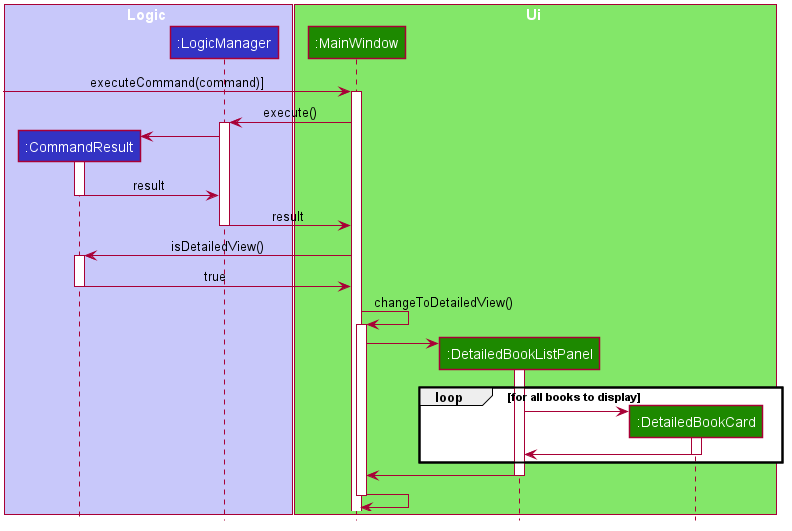

The diagram above was rendered by PlantUML. Its source (embedded in the PNG):
@startuml








skinparam BackgroundColor #FFFFFFF

skinparam Shadowing false

skinparam Class {
    FontColor #FFFFFF
    BorderThickness 1
    BorderColor #FFFFFF
    StereotypeFontColor #FFFFFF
    FontName Arial
}

skinparam Actor {
    BorderColor #000000
    Color #000000
    FontName Arial
}

skinparam Sequence {
    MessageAlign center
    BoxFontSize 15
    BoxPadding 0
    BoxFontColor #FFFFFF
    FontName Arial
}

skinparam Participant {
    FontColor #FFFFFFF
    Padding 20
}

skinparam MinClassWidth 50
skinparam ParticipantPadding 10
skinparam Shadowing false
skinparam DefaultTextAlignment center
skinparam packageStyle Rectangle

hide footbox
hide members
hide circle

box Logic #C8C8FA
participant ":CommandResult" as CommandResult #3333C4
participant ":LogicManager" as LogicManager #3333C4
end box

box Ui #83E769
participant ":MainWindow" as MainWindow #1D8900
participant ":DetailedBookListPanel" as DetailedBookListPanel #1D8900
participant ":DetailedBookCard" as DetailedBookCard #1D8900
end box

[-> MainWindow : executeCommand(command)]
activate MainWindow

MainWindow -> LogicManager : execute()
activate LogicManager

create CommandResult
LogicManager -> CommandResult
activate CommandResult

CommandResult -> LogicManager : result
deactivate CommandResult

LogicManager -> MainWindow : result
deactivate LogicManager

MainWindow -> CommandResult : isDetailedView()
activate CommandResult

CommandResult -> MainWindow : true
deactivate CommandResult

MainWindow -> MainWindow : changeToDetailedView()
activate MainWindow

create DetailedBookListPanel
MainWindow -> DetailedBookListPanel
activate DetailedBookListPanel

loop for all books to display
    create DetailedBookCard
    DetailedBookListPanel -> DetailedBookCard
    activate DetailedBookCard
    DetailedBookCard -> DetailedBookListPanel
    deactivate DetailedBookCard
end

DetailedBookListPanel -> MainWindow
deactivate DetailedBookListPanel

MainWindow -> MainWindow
deactivate MainWindow


@enduml